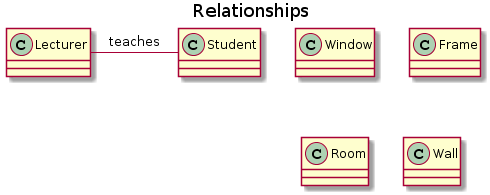

The diagram above was rendered by PlantUML. Its source (embedded in the PNG):
@startuml
title Relationships

class Lecturer
class Student
Lecturer - Student: teaches

class Window
class Frame

class Room
class Wall
@enduml